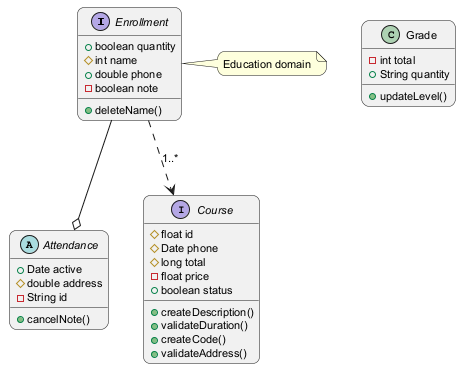

The diagram above was rendered by PlantUML. Its source (embedded in the PNG):
@startuml
skinparam backgroundColor #FFFFFF
skinparam roundCorner 15
skinparam defaultFontSize 11
interface Enrollment {
  +boolean quantity
  #int name
  +double phone
  -boolean note
  +deleteName()
}
abstract class Attendance {
  +Date active
  #double address
  -String id
  +cancelNote()
}
interface Course {
  #float id
  #Date phone
  #long total
  -float price
  +boolean status
  +createDescription()
  +validateDuration()
  +createCode()
  +validateAddress()
}
class Grade {
  -int total
  +String quantity
  +updateLevel()
}
Enrollment ..> Course : "1..*"
Enrollment --o Attendance
note right of Enrollment : Education domain
@enduml